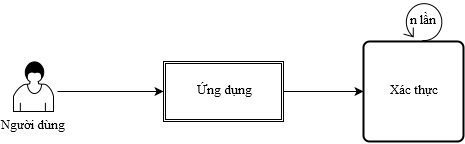

The diagram above was exported from draw.io. Its source (the exported page's mxGraphModel, read from the mxfile embedded in the PNG):
<mxGraphModel dx="1434" dy="746" grid="1" gridSize="10" guides="1" tooltips="1" connect="1" arrows="1" fold="1" page="1" pageScale="1" pageWidth="826" pageHeight="1169" background="#ffffff" math="0">
  <root>
    <mxCell id="0" />
    <mxCell id="1" parent="0" />
    <mxCell id="2" value="Người dùng&lt;br&gt;" style="shape=mxgraph.bpmn.user_task;html=1;fontFamily=Times New Roman;fontSize=13;labelPosition=center;verticalLabelPosition=bottom;align=center;verticalAlign=top;" vertex="1" parent="1">
      <mxGeometry x="100" y="140" width="40" height="50" as="geometry" />
    </mxCell>
    <mxCell id="4" value="Ứng dụng&lt;br&gt;" style="shape=ext;double=1;whiteSpace=wrap;html=1;fontFamily=Times New Roman;fontSize=13;" vertex="1" parent="1">
      <mxGeometry x="250" y="140" width="120" height="60" as="geometry" />
    </mxCell>
    <mxCell id="5" value="" style="endArrow=classic;html=1;fontFamily=Times New Roman;fontSize=13;entryX=0;entryY=0.5;" edge="1" parent="1" target="4">
      <mxGeometry width="50" height="50" relative="1" as="geometry">
        <mxPoint x="144" y="170" as="sourcePoint" />
        <mxPoint x="60" y="10" as="targetPoint" />
      </mxGeometry>
    </mxCell>
    <mxCell id="7" value="n lần&lt;br&gt;" style="shape=mxgraph.bpmn.loop;html=1;fontFamily=Times New Roman;fontSize=13;" vertex="1" parent="1">
      <mxGeometry x="490" y="80" width="40" height="40" as="geometry" />
    </mxCell>
    <mxCell id="9" value="Xác thực&lt;br&gt;" style="strokeWidth=2;html=1;shape=mxgraph.flowchart.process;whiteSpace=wrap;fontFamily=Times New Roman;fontSize=13;" vertex="1" parent="1">
      <mxGeometry x="450" y="120" width="100" height="100" as="geometry" />
    </mxCell>
    <mxCell id="10" value="" style="endArrow=classic;html=1;fontFamily=Times New Roman;fontSize=13;entryX=0;entryY=0.5;entryPerimeter=0;" edge="1" parent="1" source="4" target="9">
      <mxGeometry width="50" height="50" relative="1" as="geometry">
        <mxPoint x="10" y="60" as="sourcePoint" />
        <mxPoint x="60" y="10" as="targetPoint" />
      </mxGeometry>
    </mxCell>
  </root>
</mxGraphModel>